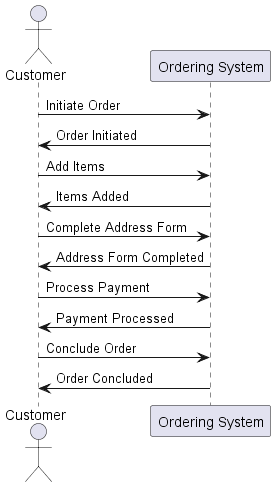

The diagram above was rendered by PlantUML. Its source (embedded in the PNG):
@startuml
actor Customer
participant "Ordering System" as OS

Customer -> OS: Initiate Order
OS -> Customer: Order Initiated

Customer -> OS: Add Items
OS -> Customer: Items Added

Customer -> OS: Complete Address Form
OS -> Customer: Address Form Completed

Customer -> OS: Process Payment
OS -> Customer: Payment Processed

Customer -> OS: Conclude Order
OS -> Customer: Order Concluded
@enduml